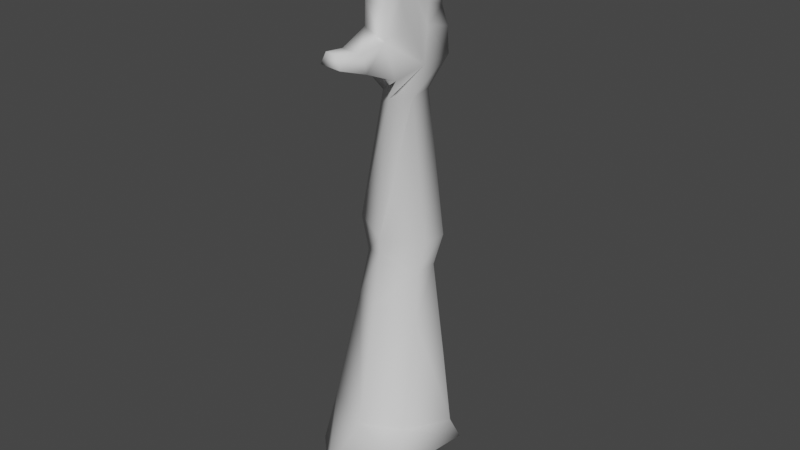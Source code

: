 # Source: hand2.blend  (saved by Blender 2.80.75; exported with 4.5.12 LTS)
import bpy
from mathutils import Matrix  # noqa: F401  (used for matrix-valued properties, if any)

bpy.ops.wm.read_factory_settings(use_empty=True)
scene = bpy.context.scene
scene.name = 'Scene'

# ---- collections
col_collection = bpy.data.collections.new('Collection'); scene.collection.children.link(col_collection)

# ---- materials (node trees are filled in below, after node groups)
mat_material_002 = bpy.data.materials.new('Material.002')
mat_material_002.use_transparent_shadow = False
mat_material_002.roughness = 0.5
mat_material_002.specular_intensity = 0.0
mat_material_001 = bpy.data.materials.new('Material.001')
mat_material_001.use_transparent_shadow = False
mat_material_001.roughness = 0.5

# ---- material node trees
mat_material_002.use_nodes = True; mat_material_002.node_tree.nodes.clear()
_N = mat_material_002.node_tree.nodes; _L = mat_material_002.node_tree.links
n0 = _N.new('ShaderNodeOutputMaterial'); n0.name = 'Material Output'; n0.location = (300, 300)
n1 = _N.new('ShaderNodeBsdfPrincipled'); n1.name = 'Principled BSDF'; n1.location = (10, 300)
n1.distribution = 'GGX'
n1.subsurface_method = 'BURLEY'
n1.inputs[3].default_value = 1.45
n1.inputs[13].default_value = 0.0
n1.inputs[27].default_value = (0.0, 0.0, 0.0, 1.0)
n1.inputs[28].default_value = 1.0
n2 = _N.new('ShaderNodeNormalMap'); n2.name = 'Normal Map'; n2.location = (-300, -300)
n2.label = 'Normal/Map'
n2.inputs[0].default_value = 0.14
_L.new(n1.outputs[0], n0.inputs[0])
_L.new(n2.outputs[0], n1.inputs[5])
n0.is_active_output = True
mat_material_001.use_nodes = True; mat_material_001.node_tree.nodes.clear()
_N = mat_material_001.node_tree.nodes; _L = mat_material_001.node_tree.links
n0 = _N.new('ShaderNodeOutputMaterial'); n0.name = 'Material Output'; n0.location = (300, 300)
n1 = _N.new('ShaderNodeBsdfPrincipled'); n1.name = 'Principled BSDF'; n1.location = (10, 300)
n1.distribution = 'GGX'
n1.subsurface_method = 'BURLEY'
n1.inputs[3].default_value = 1.45
n1.inputs[27].default_value = (0.0, 0.0, 0.0, 1.0)
n1.inputs[28].default_value = 1.0
n2 = _N.new('ShaderNodeNormalMap'); n2.name = 'Normal Map'; n2.location = (-300, -300)
n2.label = 'Normal/Map'
n2.inputs[0].default_value = 0.14
_L.new(n1.outputs[0], n0.inputs[0])
_L.new(n2.outputs[0], n1.inputs[5])
n0.is_active_output = True

# ---- world
world_world = bpy.data.worlds.new('World'); scene.world = world_world
world_world.use_nodes = True; world_world.node_tree.nodes.clear()
_N = world_world.node_tree.nodes; _L = world_world.node_tree.links
n0 = _N.new('ShaderNodeOutputWorld'); n0.name = 'World Output'; n0.location = (300, 300)
n1 = _N.new('ShaderNodeBackground'); n1.name = 'Background'; n1.location = (10, 300)
n1.inputs[0].default_value = (0.05088, 0.05088, 0.05088, 1.0)
_L.new(n1.outputs[0], n0.inputs[0])
n0.is_active_output = True
world_world.color = (0.05088, 0.05088, 0.05088)
world_world.use_sun_shadow = False
world_world.sun_shadow_jitter_overblur = 0.0

# ---- meshes
me_mehumanmale_004 = bpy.data.meshes.new('meHumanMale.004')
me_mehumanmale_004.from_pydata([(0.1275, 0.09859, -0.003892), (0.1581, 0.04391, 0.0518), (0.2278, -0.00647, 0.0521), (0.2492, -0.03877, -0.0009331), (0.158, 0.04471, -0.06204), (0.2301, -0.00997, -0.05076), (-0.0002541, 0.1054, -0.006574), (-0.03236, 0.05564, 0.0796), (-0.03372, -0.03133, 0.08019), (0.0002541, -0.1054, 0.006574), (0.01956, -0.05901, -0.08128), (0.02381, 0.05713, -0.09785), (0.2943, 0.08218, 0.009879), (0.2943, 0.03919, 0.05089), (0.2943, 0.005029, 0.05101), (0.3161, -0.02181, 0.01002), (0.2943, 0.005103, -0.0337), (0.2943, 0.03922, -0.03359), (0.03208, 0.09484, -0.005233), (0.04553, 0.05492, 0.07345), (0.04811, -0.01686, 0.07392), (0.05338, -0.05183, -0.0003383), (0.04488, 0.05429, -0.07994), (0.05591, -0.02102, -0.05449), (0.3404, 0.005401, -0.03979), (0.3404, -0.02334, 0.01161), (0.3404, 0.005357, 0.06724), (0.3404, 0.04546, 0.06716), (0.3404, 0.08369, 0.01152), (0.3404, 0.04548, -0.03971), (0.5354, 0.04157, 0.00351), (0.5354, 0.00267, -0.003175), (0.5354, -0.02056, 0.01437), (0.5355, -0.004802, 0.03804), (0.5355, 0.03394, 0.0446), (0.5355, 0.05697, 0.02797), (0.6147, 0.03579, 0.04091), (0.6162, 0.03594, 0.01004), (0.6163, -0.0166, 0.04185), (0.6178, -0.01644, 0.009363), (0.6098, 0.06508, 0.03697), (0.6124, 0.06476, 0.0002924), (0.6464, 0.03484, 0.04091), (0.6478, 0.03498, 0.01004), (0.636, 0.06374, 0.01063), (0.6346, 0.06361, 0.03986), (0.6849, 0.06311, 0.03919), (0.686, 0.06322, 0.0158), (0.6848, 0.0369, 0.01454), (0.6836, 0.03678, 0.04053), (0.7306, 0.03828, 0.03033), (0.7287, 0.0416, 0.01205), (0.7294, 0.05633, 0.01363), (0.7316, 0.05934, 0.03014), (0.6019, -0.1231, 0.005515), (0.601, -0.1224, 0.03507), (0.6162, -0.1187, 0.03148), (0.6182, -0.1209, 0.01045), (0.6123, -0.08756, 0.006541), (0.6114, -0.08699, 0.03461), (0.5853, -0.07829, 0.03503), (0.5863, -0.07892, 0.003456), (0.5777, 0.01324, -0.008552), (0.5714, -0.03999, -0.009021), (0.576, 0.01352, 0.04274), (0.5701, -0.03932, 0.03687), (0.7548, -0.0258, 0.03041), (0.7538, -0.04686, 0.03022), (0.7526, -0.0288, 0.01208), (0.7519, -0.04354, 0.01194), (0.7044, -0.04814, 0.01429), (0.7056, -0.02182, 0.01453), (0.7031, -0.04826, 0.04028), (0.7044, -0.02194, 0.04052), (0.7508, 0.03239, 0.03014), (0.7486, 0.02938, 0.01363), (0.748, 0.01465, 0.01205), (0.7498, 0.01133, 0.03033), (0.7028, 0.00983, 0.04053), (0.704, 0.009953, 0.01454), (0.7052, 0.03627, 0.0158), (0.7041, 0.03616, 0.03919), (0.7581, 0.0001551, 0.01234), (0.7602, 0.003153, 0.03067), (0.7592, -0.0179, 0.03048), (0.7574, -0.01459, 0.01221), (0.7099, -0.01919, 0.01456), (0.7086, -0.01931, 0.04055), (0.7099, 0.007013, 0.04079), (0.7111, 0.007136, 0.0148), (0.5766, 0.06382, 0.03587), (0.578, 0.0635, -0.006121), (0.6574, 0.008537, 0.009464), (0.6558, 0.008383, 0.04195), (0.6582, -0.01803, 0.04185), (0.6569, -0.04435, 0.04161), (0.6262, -0.04446, 0.0394), (0.6597, -0.01788, 0.009363), (0.6585, -0.0442, 0.009123), (0.6196, -0.05401, 0.0004147)], [], [(17, 16, 5, 4), (4, 0, 12, 17), (13, 12, 0, 1), (14, 13, 1, 2), (15, 14, 2, 3), (16, 15, 3, 5), (16, 17, 29, 24), (15, 16, 24, 25), (14, 15, 25, 26), (13, 14, 26, 27), (12, 13, 27, 28), (17, 12, 28, 29), (5, 23, 22, 4), (23, 10, 11, 22), (6, 18, 22, 11), (18, 0, 4, 22), (0, 18, 19, 1), (18, 6, 7, 19), (1, 19, 20, 2), (19, 7, 8, 20), (2, 20, 21, 3), (20, 8, 9, 21), (3, 21, 23, 5), (21, 9, 10, 23), (24, 29, 30, 31), (25, 24, 31, 32), (26, 25, 32, 33), (27, 26, 33, 34), (28, 27, 34, 35), (29, 28, 35, 30), (49, 42, 43, 48), (81, 80, 43, 42), (99, 39, 97, 98), (44, 43, 37, 41), (91, 41, 37, 62), (99, 63, 62, 39), (92, 62, 37, 43), (97, 39, 62, 92), (96, 95, 94, 38), (96, 38, 64, 65), (94, 93, 64, 38), (90, 64, 36, 40), (45, 40, 36, 42), (93, 42, 36, 64), (45, 44, 41, 40), (90, 40, 41, 91), (35, 90, 91, 30), (45, 46, 47, 44), (42, 49, 46, 45), (44, 47, 48, 43), (48, 51, 50, 49), (47, 52, 51, 48), (49, 50, 53, 46), (46, 53, 52, 47), (51, 52, 53, 50), (32, 31, 62, 63), (31, 30, 91, 62), (35, 34, 64, 90), (34, 33, 65, 64), (33, 32, 63, 65), (56, 55, 54, 57), (61, 54, 55, 60), (58, 57, 54, 61), (60, 55, 56, 59), (59, 56, 57, 58), (96, 59, 58, 99), (65, 60, 59, 96), (99, 58, 61, 63), (63, 61, 60, 65), (69, 68, 66, 67), (72, 67, 66, 73), (73, 66, 68, 71), (70, 69, 67, 72), (71, 68, 69, 70), (97, 71, 70, 98), (98, 70, 72, 95), (94, 73, 71, 97), (95, 72, 73, 94), (76, 75, 74, 77), (81, 74, 75, 80), (78, 77, 74, 81), (80, 75, 76, 79), (79, 76, 77, 78), (92, 79, 78, 93), (43, 80, 79, 92), (93, 78, 81, 42), (85, 82, 83, 84), (89, 82, 85, 86), (88, 83, 82, 89), (87, 84, 83, 88), (86, 85, 84, 87), (97, 86, 87, 94), (94, 87, 88, 93), (93, 88, 89, 92), (92, 89, 86, 97), (99, 98, 95, 96), (10, 9, 6, 11), (6, 9, 8, 7)])
me_mehumanmale_004.polygons.foreach_set('use_smooth', [True] * 98)
_uv = me_mehumanmale_004.uv_layers.new(name='UVTex')
_uv.uv.foreach_set('vector', [0.6292, 0.7765, 0.6196, 0.789, 0.5927, 0.7725, 0.5862, 0.7327, 0.5112, 0.9073, 0.5015, 0.8694, 0.5817, 0.882, 0.5757, 0.91, 0.5908, 0.8541, 0.5817, 0.882, 0.5015, 0.8694, 0.5237, 0.8354, 0.5965, 0.8373, 0.5908, 0.8541, 0.5237, 0.8354, 0.5656, 0.8214, 0.6155, 0.8171, 0.5965, 0.8373, 0.5656, 0.8214, 0.5869, 0.7986, 0.6196, 0.789, 0.6155, 0.8171, 0.5869, 0.7986, 0.5927, 0.7725, 0.6196, 0.789, 0.6292, 0.7765, 0.6475, 0.7854, 0.6378, 0.7994, 0.6155, 0.8171, 0.6196, 0.789, 0.6378, 0.7994, 0.626, 0.8219, 0.5965, 0.8373, 0.6155, 0.8171, 0.626, 0.8219, 0.6173, 0.847, 0.5908, 0.8541, 0.5965, 0.8373, 0.6173, 0.847, 0.6121, 0.8622, 0.5817, 0.882, 0.5908, 0.8541, 0.6121, 0.8622, 0.6018, 0.8875, 0.5757, 0.91, 0.5817, 0.882, 0.6018, 0.8875, 0.596, 0.9145, 0.5927, 0.7725, 0.5207, 0.7143, 0.5587, 0.6893, 0.5862, 0.7327, 0.5207, 0.7143, 0.4955, 0.6898, 0.5569, 0.6764, 0.5587, 0.6893, 0.4401, 0.8639, 0.4558, 0.8649, 0.4599, 0.9055, 0.4489, 0.9119, 0.4558, 0.8649, 0.5015, 0.8694, 0.5112, 0.9073, 0.4599, 0.9055, 0.5015, 0.8694, 0.4558, 0.8649, 0.4684, 0.8239, 0.5237, 0.8354, 0.4558, 0.8649, 0.4401, 0.8639, 0.433, 0.8177, 0.4684, 0.8239, 0.5237, 0.8354, 0.4684, 0.8239, 0.4769, 0.7883, 0.5656, 0.8214, 0.4684, 0.8239, 0.433, 0.8177, 0.4355, 0.7772, 0.4769, 0.7883, 0.5656, 0.8214, 0.4769, 0.7883, 0.4949, 0.7438, 0.5869, 0.7986, 0.4769, 0.7883, 0.4355, 0.7772, 0.4557, 0.727, 0.4949, 0.7438, 0.5869, 0.7986, 0.4949, 0.7438, 0.5207, 0.7143, 0.5927, 0.7725, 0.4949, 0.7438, 0.4557, 0.727, 0.4955, 0.6898, 0.5207, 0.7143, 0.6378, 0.7994, 0.6475, 0.7854, 0.7169, 0.8356, 0.7068, 0.8492, 0.626, 0.8219, 0.6378, 0.7994, 0.7068, 0.8492, 0.701, 0.8605, 0.6173, 0.847, 0.626, 0.8219, 0.701, 0.8605, 0.6956, 0.8716, 0.6121, 0.8622, 0.6173, 0.847, 0.6956, 0.8716, 0.6889, 0.8879, 0.6018, 0.8875, 0.6121, 0.8622, 0.6889, 0.8879, 0.6851, 0.9001, 0.596, 0.9145, 0.6018, 0.8875, 0.6851, 0.9001, 0.6832, 0.9127, 0.7706, 0.9266, 0.7912, 0.9255, 0.7911, 0.9426, 0.7706, 0.941, 0.8231, 0.9281, 0.823, 0.941, 0.7911, 0.9426, 0.7912, 0.9255, 0.9185, 0.8124, 0.9211, 0.7939, 0.941, 0.7969, 0.9388, 0.8098, 0.9323, 0.7555, 0.938, 0.77, 0.9233, 0.7685, 0.9208, 0.756, 0.9076, 0.7568, 0.9208, 0.756, 0.9233, 0.7685, 0.903, 0.7771, 0.9185, 0.8124, 0.8954, 0.8017, 0.903, 0.7771, 0.9211, 0.7939, 0.9412, 0.7837, 0.903, 0.7771, 0.9233, 0.7685, 0.938, 0.77, 0.941, 0.7969, 0.9211, 0.7939, 0.903, 0.7771, 0.9412, 0.7837, 0.9333, 0.6872, 0.9487, 0.6882, 0.9487, 0.7014, 0.9274, 0.7011, 0.9333, 0.6872, 0.9274, 0.7011, 0.9065, 0.716, 0.9024, 0.6871, 0.9487, 0.7014, 0.9469, 0.7146, 0.9065, 0.716, 0.9274, 0.7011, 0.9082, 0.7399, 0.9065, 0.716, 0.9257, 0.7274, 0.9227, 0.741, 0.934, 0.7413, 0.9227, 0.741, 0.9257, 0.7274, 0.9414, 0.7279, 0.9469, 0.7146, 0.9414, 0.7279, 0.9257, 0.7274, 0.9065, 0.716, 0.934, 0.7413, 0.9323, 0.7555, 0.9208, 0.756, 0.9227, 0.741, 0.9082, 0.7399, 0.9227, 0.741, 0.9208, 0.756, 0.9076, 0.7568, 0.888, 0.7427, 0.9082, 0.7399, 0.9076, 0.7568, 0.8865, 0.7577, 0.934, 0.7413, 0.9574, 0.7448, 0.957, 0.7558, 0.9323, 0.7555, 0.9414, 0.7279, 0.9597, 0.7324, 0.9574, 0.7448, 0.934, 0.7413, 0.9323, 0.7555, 0.957, 0.7558, 0.9567, 0.7688, 0.938, 0.77, 0.7706, 0.941, 0.7463, 0.9436, 0.7449, 0.9334, 0.7706, 0.9266, 0.957, 0.7558, 0.9783, 0.7583, 0.9783, 0.7656, 0.9567, 0.7688, 0.9597, 0.7324, 0.9823, 0.7399, 0.9797, 0.7502, 0.9574, 0.7448, 0.9574, 0.7448, 0.9797, 0.7502, 0.9783, 0.7583, 0.957, 0.7558, 0.9783, 0.7656, 0.9783, 0.7583, 0.9862, 0.756, 0.9874, 0.7662, 0.8749, 0.79, 0.8818, 0.7771, 0.903, 0.7771, 0.8954, 0.8017, 0.8818, 0.7771, 0.8865, 0.7577, 0.9076, 0.7568, 0.903, 0.7771, 0.888, 0.7427, 0.8864, 0.7281, 0.9065, 0.716, 0.9082, 0.7399, 0.8864, 0.7281, 0.8851, 0.7078, 0.9024, 0.6871, 0.9065, 0.716, 0.8851, 0.7078, 0.8785, 0.6949, 0.8829, 0.6708, 0.9024, 0.6871, 0.9203, 0.8497, 0.9212, 0.8573, 0.9073, 0.8555, 0.9104, 0.8479, 0.9006, 0.6573, 0.9139, 0.6372, 0.9267, 0.6455, 0.9142, 0.6666, 0.913, 0.8301, 0.9104, 0.8479, 0.9023, 0.8463, 0.9005, 0.8228, 0.9142, 0.6666, 0.9267, 0.6455, 0.9342, 0.6488, 0.9286, 0.6643, 0.9268, 0.8356, 0.9203, 0.8497, 0.9104, 0.8479, 0.913, 0.8301, 0.939, 0.8159, 0.9268, 0.8356, 0.913, 0.8301, 0.9185, 0.8124, 0.9024, 0.6871, 0.9142, 0.6666, 0.9286, 0.6643, 0.9333, 0.6872, 0.9185, 0.8124, 0.913, 0.8301, 0.9005, 0.8228, 0.8954, 0.8017, 0.8829, 0.6708, 0.9006, 0.6573, 0.9142, 0.6666, 0.9024, 0.6871, 0.9851, 0.8155, 0.9864, 0.8082, 0.9957, 0.8082, 0.9939, 0.8186, 0.971, 0.6874, 0.9959, 0.6863, 0.9971, 0.6966, 0.9718, 0.7003, 0.4913, 0.9317, 0.4636, 0.9247, 0.4651, 0.9145, 0.4913, 0.9173, 0.9727, 0.675, 0.9964, 0.677, 0.9959, 0.6863, 0.971, 0.6874, 0.9636, 0.8018, 0.9864, 0.8082, 0.9851, 0.8155, 0.9613, 0.8147, 0.941, 0.7969, 0.9636, 0.8018, 0.9613, 0.8147, 0.9388, 0.8098, 0.9496, 0.6718, 0.9727, 0.675, 0.971, 0.6874, 0.9487, 0.6882, 0.5169, 0.9336, 0.4913, 0.9317, 0.4913, 0.9173, 0.5169, 0.9156, 0.9487, 0.6882, 0.971, 0.6874, 0.9718, 0.7003, 0.9487, 0.7014, 0.9869, 0.7858, 0.988, 0.7785, 0.9964, 0.7773, 0.996, 0.7879, 0.8231, 0.9281, 0.8487, 0.9344, 0.8472, 0.9436, 0.823, 0.941, 0.971, 0.7165, 0.9956, 0.7187, 0.9955, 0.7295, 0.971, 0.7301, 0.9668, 0.7725, 0.988, 0.7785, 0.9869, 0.7858, 0.9647, 0.7856, 0.02571, 0.9309, 0.001405, 0.9336, 0.0, 0.9234, 0.0257, 0.9165, 0.05161, 0.9325, 0.02571, 0.9309, 0.0257, 0.9165, 0.0516, 0.9145, 0.938, 0.77, 0.9668, 0.7725, 0.9647, 0.7856, 0.9412, 0.7837, 0.9469, 0.7146, 0.971, 0.7165, 0.971, 0.7301, 0.9414, 0.7279, 0.9896, 0.8003, 0.9907, 0.793, 1.0, 0.7928, 0.9984, 0.8031, 0.9678, 0.7872, 0.9907, 0.793, 0.9896, 0.8003, 0.9659, 0.8001, 0.08141, 0.9165, 0.109, 0.9234, 0.1076, 0.9336, 0.08142, 0.9309, 0.974, 0.7018, 0.9999, 0.7035, 1.0, 0.7141, 0.9741, 0.715, 0.5447, 0.9172, 0.5711, 0.9145, 0.5725, 0.9247, 0.5447, 0.9316, 0.5169, 0.9156, 0.5447, 0.9172, 0.5447, 0.9316, 0.5169, 0.9336, 0.9487, 0.7014, 0.974, 0.7018, 0.9741, 0.715, 0.9469, 0.7146, 0.0516, 0.9145, 0.08141, 0.9165, 0.08142, 0.9309, 0.05161, 0.9325, 0.9412, 0.7837, 0.9678, 0.7872, 0.9659, 0.8001, 0.941, 0.7969, 0.9293, 0.667, 0.9496, 0.6718, 0.9487, 0.6882, 0.9333, 0.6872, 0.4955, 0.6898, 0.4557, 0.727, 0.4401, 0.8639, 0.4489, 0.9119, 0.4401, 0.8639, 0.4557, 0.727, 0.4355, 0.7772, 0.433, 0.8177])
me_mehumanmale_004.materials.append(mat_material_002)
me_mehumanmale_004.materials.append(mat_material_001)
me_mehumanmale_004.use_remesh_preserve_volume = False
me_mehumanmale_004.use_remesh_preserve_attributes = False
me_mehumanmale_004.use_mirror_vertex_groups = False
me_mehumanmale_004.update()
me_mehumanmale_004.normals_split_custom_set([tuple(v) for v in zip(*[iter([0.03751, 0.424, -0.9049, 0.131, -0.4414, -0.8877, 0.1931, -0.4784, -0.8567, 0.1269, 0.3401, -0.9318, 0.1269, 0.3401, -0.9318, 0.103, 0.9947, -0.006581, -0.0386, 0.999, 0.02145, 0.03751, 0.424, -0.9049, -0.1407, 0.4038, 0.904, -0.0386, 0.999, 0.02145, 0.103, 0.9947, -0.006581, 0.0894, 0.4552, 0.8859, -0.07843, -0.4853, 0.8708, -0.1407, 0.4038, 0.904, 0.0894, 0.4552, 0.8859, 0.08431, -0.4943, 0.8652, 0.0343, -0.9994, 0.004905, -0.07843, -0.4853, 0.8708, 0.08431, -0.4943, 0.8652, 0.1933, -0.9803, -0.04083, 0.131, -0.4414, -0.8877, 0.0343, -0.9994, 0.004905, 0.1933, -0.9803, -0.04083, 0.1931, -0.4784, -0.8567, 0.131, -0.4414, -0.8877, 0.03751, 0.424, -0.9049, 0.03531, 0.4566, -0.889, 0.0248, -0.4322, -0.9014, 0.0343, -0.9994, 0.004905, 0.131, -0.4414, -0.8877, 0.0248, -0.4322, -0.9014, -0.03065, -0.999, -0.03232, -0.07843, -0.4853, 0.8708, 0.0343, -0.9994, 0.004905, -0.03065, -0.999, -0.03232, -0.0922, -0.4888, 0.8675, -0.1407, 0.4038, 0.904, -0.07843, -0.4853, 0.8708, -0.0922, -0.4888, 0.8675, -0.0809, 0.4002, 0.9129, -0.0386, 0.999, 0.02145, -0.1407, 0.4038, 0.904, -0.0809, 0.4002, 0.9129, -0.01799, 0.9998, 0.008878, 0.03751, 0.424, -0.9049, -0.0386, 0.999, 0.02145, -0.01799, 0.9998, 0.008878, 0.03531, 0.4566, -0.889, 0.1931, -0.4784, -0.8567, 0.4529, -0.5245, -0.7209, 0.4041, 0.4466, -0.7983, 0.1269, 0.3401, -0.9318, 0.4529, -0.5245, -0.7209, -0.1842, -0.5873, -0.7881, -0.2228, 0.3842, -0.896, 0.4041, 0.4466, -0.7983, -0.498, 0.8603, -0.1088, 0.1892, 0.9813, 0.03495, 0.4041, 0.4466, -0.7983, -0.2228, 0.3842, -0.896, 0.1892, 0.9813, 0.03495, 0.103, 0.9947, -0.006581, 0.1269, 0.3401, -0.9318, 0.4041, 0.4466, -0.7983, 0.103, 0.9947, -0.006581, 0.1892, 0.9813, 0.03495, 0.1163, 0.5075, 0.8538, 0.0894, 0.4552, 0.8859, 0.1892, 0.9813, 0.03495, -0.498, 0.8603, -0.1088, -0.7006, 0.4272, 0.5715, 0.1163, 0.5075, 0.8538, 0.0894, 0.4552, 0.8859, 0.1163, 0.5075, 0.8538, 0.2064, -0.4, 0.893, 0.08431, -0.4943, 0.8652, 0.1163, 0.5075, 0.8538, -0.7006, 0.4272, 0.5715, -0.6769, -0.4259, 0.6003, 0.2064, -0.4, 0.893, 0.08431, -0.4943, 0.8652, 0.2064, -0.4, 0.893, 0.4159, -0.9037, 0.1015, 0.1933, -0.9803, -0.04083, 0.2064, -0.4, 0.893, -0.6769, -0.4259, 0.6003, -0.3229, -0.9464, 0.00695, 0.4159, -0.9037, 0.1015, 0.1933, -0.9803, -0.04083, 0.4159, -0.9037, 0.1015, 0.4529, -0.5245, -0.7209, 0.1931, -0.4784, -0.8567, 0.4159, -0.9037, 0.1015, -0.3229, -0.9464, 0.00695, -0.1842, -0.5873, -0.7881, 0.4529, -0.5245, -0.7209, 0.0248, -0.4322, -0.9014, 0.03531, 0.4566, -0.889, -0.05667, 0.5445, -0.8368, -0.08995, -0.2435, -0.9657, -0.03065, -0.999, -0.03232, 0.0248, -0.4322, -0.9014, -0.08995, -0.2435, -0.9657, -0.3285, -0.9147, -0.2353, -0.0922, -0.4888, 0.8675, -0.03065, -0.999, -0.03232, -0.3285, -0.9147, -0.2353, -0.09738, -0.5057, 0.8572, -0.0809, 0.4002, 0.9129, -0.0922, -0.4888, 0.8675, -0.09738, -0.5057, 0.8572, 0.04225, 0.2623, 0.9641, -0.01799, 0.9998, 0.008878, -0.0809, 0.4002, 0.9129, 0.04225, 0.2623, 0.9641, -0.04699, 0.962, 0.2689, 0.03531, 0.4566, -0.889, -0.01799, 0.9998, 0.008878, -0.04699, 0.962, 0.2689, -0.05667, 0.5445, -0.8368, 0.1147, -0.6788, 0.7253, 0.01055, 0.05057, 0.9987, 0.1471, 0.096, -0.9845, 0.06488, -0.695, -0.7161, 0.1083, 0.7213, 0.6841, 0.04787, 0.7478, -0.6623, 0.1471, 0.096, -0.9845, 0.01055, 0.05057, 0.9987, 0.4834, -0.3366, -0.8081, 0.1951, -0.02126, -0.9805, 0.124, -0.01161, -0.9922, 0.09885, -0.6695, -0.7362, 0.1305, 0.726, -0.6752, 0.1471, 0.096, -0.9845, 0.2283, 0.06083, -0.9717, 0.2061, 0.6619, -0.7207, -0.04036, 0.6727, -0.7388, 0.2061, 0.6619, -0.7207, 0.2283, 0.06083, -0.9717, 0.01415, 0.003944, -0.9999, 0.4834, -0.3366, -0.8081, -0.3795, -0.3848, -0.8414, 0.01415, 0.003944, -0.9999, 0.1951, -0.02126, -0.9805, 0.1381, 0.01349, -0.9903, 0.01415, 0.003944, -0.9999, 0.2283, 0.06083, -0.9717, 0.1471, 0.096, -0.9845, 0.124, -0.01161, -0.9922, 0.1951, -0.02126, -0.9805, 0.01415, 0.003944, -0.9999, 0.1381, 0.01349, -0.9903, 0.2242, -0.463, 0.8576, 0.01194, -0.6759, 0.7369, 0.02086, -0.02206, 0.9995, -0.02622, -0.05852, 0.9979, 0.2242, -0.463, 0.8576, -0.02622, -0.05852, 0.9979, -0.03419, 0.02309, 0.9991, -0.4912, -0.4417, 0.7508, 0.02086, -0.02206, 0.9995, 0.03108, 0.02129, 0.9993, -0.03419, 0.02309, 0.9991, -0.02622, -0.05852, 0.9979, -0.1337, 0.7947, 0.5921, -0.03419, 0.02309, 0.9991, -0.01967, 0.08281, 0.9964, -0.02067, 0.7631, 0.646, 0.001816, 0.7088, 0.7054, -0.02067, 0.7631, 0.646, -0.01967, 0.08281, 0.9964, 0.01055, 0.05057, 0.9987, 0.03108, 0.02129, 0.9993, 0.01055, 0.05057, 0.9987, -0.01967, 0.08281, 0.9964, -0.03419, 0.02309, 0.9991, 0.001816, 0.7088, 0.7054, 0.1305, 0.726, -0.6752, 0.2061, 0.6619, -0.7207, -0.02067, 0.7631, 0.646, -0.1337, 0.7947, 0.5921, -0.02067, 0.7631, 0.646, 0.2061, 0.6619, -0.7207, -0.04036, 0.6727, -0.7388, -0.04699, 0.962, 0.2689, -0.1337, 0.7947, 0.5921, -0.04036, 0.6727, -0.7388, -0.05667, 0.5445, -0.8368, 0.001816, 0.7088, 0.7054, 0.1145, 0.7142, 0.6906, 0.06214, 0.7451, -0.664, 0.1305, 0.726, -0.6752, 0.01055, 0.05057, 0.9987, 0.1147, -0.6788, 0.7253, 0.1145, 0.7142, 0.6906, 0.001816, 0.7088, 0.7054, 0.1305, 0.726, -0.6752, 0.06214, 0.7451, -0.664, 0.06488, -0.695, -0.7161, 0.1471, 0.096, -0.9845, 0.06488, -0.695, -0.7161, 0.54, -0.5085, -0.6707, 0.6426, -0.6049, 0.4703, 0.1147, -0.6788, 0.7253, 0.06214, 0.7451, -0.664, 0.5949, 0.5088, -0.6223, 0.54, -0.5085, -0.6707, 0.06488, -0.695, -0.7161, 0.1147, -0.6788, 0.7253, 0.6426, -0.6049, 0.4703, 0.6764, 0.5755, 0.4598, 0.1145, 0.7142, 0.6906, 0.1145, 0.7142, 0.6906, 0.6764, 0.5755, 0.4598, 0.5949, 0.5088, -0.6223, 0.06214, 0.7451, -0.664, 0.54, -0.5085, -0.6707, 0.5949, 0.5088, -0.6223, 0.6764, 0.5755, 0.4598, 0.6426, -0.6049, 0.4703, -0.3285, -0.9147, -0.2353, -0.08995, -0.2435, -0.9657, 0.01415, 0.003944, -0.9999, -0.3795, -0.3848, -0.8414, -0.08995, -0.2435, -0.9657, -0.05667, 0.5445, -0.8368, -0.04036, 0.6727, -0.7388, 0.01415, 0.003944, -0.9999, -0.04699, 0.962, 0.2689, 0.04225, 0.2623, 0.9641, -0.03419, 0.02309, 0.9991, -0.1337, 0.7947, 0.5921, 0.04225, 0.2623, 0.9641, -0.09738, -0.5057, 0.8572, -0.4912, -0.4417, 0.7508, -0.03419, 0.02309, 0.9991, -0.09738, -0.5057, 0.8572, -0.3285, -0.9147, -0.2353, -0.3795, -0.3848, -0.8414, -0.4912, -0.4417, 0.7508, 0.6825, -0.4724, 0.5577, -0.4024, -0.6723, 0.6213, -0.3469, -0.6924, -0.6327, 0.7319, -0.523, -0.4367, -0.6139, -0.3824, -0.6906, -0.3469, -0.6924, -0.6327, -0.4024, -0.6723, 0.6213, -0.6653, -0.2913, 0.6874, 0.7207, -0.1274, -0.6814, 0.7319, -0.523, -0.4367, -0.3469, -0.6924, -0.6327, -0.6139, -0.3824, -0.6906, -0.6653, -0.2913, 0.6874, -0.4024, -0.6723, 0.6213, 0.6825, -0.4724, 0.5577, 0.6577, -0.08169, 0.7488, 0.6577, -0.08169, 0.7488, 0.6825, -0.4724, 0.5577, 0.7319, -0.523, -0.4367, 0.7207, -0.1274, -0.6814, 0.2242, -0.463, 0.8576, 0.6577, -0.08169, 0.7488, 0.7207, -0.1274, -0.6814, 0.4834, -0.3366, -0.8081, -0.4912, -0.4417, 0.7508, -0.6653, -0.2913, 0.6874, 0.6577, -0.08169, 0.7488, 0.2242, -0.463, 0.8576, 0.4834, -0.3366, -0.8081, 0.7207, -0.1274, -0.6814, -0.6139, -0.3824, -0.6906, -0.3795, -0.3848, -0.8414, -0.3795, -0.3848, -0.8414, -0.6139, -0.3824, -0.6906, -0.6653, -0.2913, 0.6874, -0.4912, -0.4417, 0.7508, 0.5487, -0.5293, -0.6471, 0.5878, 0.4982, -0.6374, 0.6767, 0.5639, 0.4734, 0.6335, -0.6174, 0.4663, 0.0633, -0.72, 0.6911, 0.6335, -0.6174, 0.4663, 0.6767, 0.5639, 0.4734, 0.1457, 0.6839, 0.7149, 0.1457, 0.6839, 0.7149, 0.6767, 0.5639, 0.4734, 0.5878, 0.4982, -0.6374, 0.09023, 0.72, -0.6881, 0.01043, -0.7261, -0.6875, 0.5487, -0.5293, -0.6471, 0.6335, -0.6174, 0.4663, 0.0633, -0.72, 0.6911, 0.09023, 0.72, -0.6881, 0.5878, 0.4982, -0.6374, 0.5487, -0.5293, -0.6471, 0.01043, -0.7261, -0.6875, 0.124, -0.01161, -0.9922, 0.09023, 0.72, -0.6881, 0.01043, -0.7261, -0.6875, 0.09885, -0.6695, -0.7362, 0.09885, -0.6695, -0.7362, 0.01043, -0.7261, -0.6875, 0.0633, -0.72, 0.6911, 0.01194, -0.6759, 0.7369, 0.02086, -0.02206, 0.9995, 0.1457, 0.6839, 0.7149, 0.09023, 0.72, -0.6881, 0.124, -0.01161, -0.9922, 0.01194, -0.6759, 0.7369, 0.0633, -0.72, 0.6911, 0.1457, 0.6839, 0.7149, 0.02086, -0.02206, 0.9995, 0.54, -0.5085, -0.6707, 0.5949, 0.5088, -0.6223, 0.6764, 0.5755, 0.4598, 0.6426, -0.6049, 0.4703, 0.1083, 0.7213, 0.6841, 0.6764, 0.5755, 0.4598, 0.5949, 0.5088, -0.6223, 0.04787, 0.7478, -0.6623, 0.1134, -0.6837, 0.7209, 0.6426, -0.6049, 0.4703, 0.6764, 0.5755, 0.4598, 0.1083, 0.7213, 0.6841, 0.04787, 0.7478, -0.6623, 0.5949, 0.5088, -0.6223, 0.54, -0.5085, -0.6707, 0.05391, -0.697, -0.715, 0.05391, -0.697, -0.715, 0.54, -0.5085, -0.6707, 0.6426, -0.6049, 0.4703, 0.1134, -0.6837, 0.7209, 0.1381, 0.01349, -0.9903, 0.05391, -0.697, -0.715, 0.1134, -0.6837, 0.7209, 0.03108, 0.02129, 0.9993, 0.1471, 0.096, -0.9845, 0.04787, 0.7478, -0.6623, 0.05391, -0.697, -0.715, 0.1381, 0.01349, -0.9903, 0.03108, 0.02129, 0.9993, 0.1134, -0.6837, 0.7209, 0.1083, 0.7213, 0.6841, 0.01055, 0.05057, 0.9987, 0.5487, -0.5293, -0.6471, 0.5878, 0.4982, -0.6374, 0.6767, 0.5639, 0.4734, 0.6335, -0.6174, 0.4663, 0.06457, 0.727, -0.6836, 0.5878, 0.4982, -0.6374, 0.5487, -0.5293, -0.6471, 0.02926, -0.7184, -0.695, 0.1224, 0.6943, 0.7092, 0.6767, 0.5639, 0.4734, 0.5878, 0.4982, -0.6374, 0.06457, 0.727, -0.6836, 0.08437, -0.7108, 0.6983, 0.6335, -0.6174, 0.4663, 0.6767, 0.5639, 0.4734, 0.1224, 0.6943, 0.7092, 0.02926, -0.7184, -0.695, 0.5487, -0.5293, -0.6471, 0.6335, -0.6174, 0.4663, 0.08437, -0.7108, 0.6983, 0.124, -0.01161, -0.9922, 0.02926, -0.7184, -0.695, 0.08437, -0.7108, 0.6983, 0.02086, -0.02206, 0.9995, 0.02086, -0.02206, 0.9995, 0.08437, -0.7108, 0.6983, 0.1224, 0.6943, 0.7092, 0.03108, 0.02129, 0.9993, 0.03108, 0.02129, 0.9993, 0.1224, 0.6943, 0.7092, 0.06457, 0.727, -0.6836, 0.1381, 0.01349, -0.9903, 0.1381, 0.01349, -0.9903, 0.06457, 0.727, -0.6836, 0.02926, -0.7184, -0.695, 0.124, -0.01161, -0.9922, 0.4834, -0.3366, -0.8081, 0.09885, -0.6695, -0.7362, 0.01194, -0.6759, 0.7369, 0.2242, -0.463, 0.8576, -0.1842, -0.5873, -0.7881, -0.3229, -0.9464, 0.00695, -0.498, 0.8603, -0.1088, -0.2228, 0.3842, -0.896, -0.498, 0.8603, -0.1088, -0.3229, -0.9464, 0.00695, -0.6769, -0.4259, 0.6003, -0.7006, 0.4272, 0.5715])] * 3)])
arm_armature_001 = bpy.data.armatures.new('Armature.001')  # bones are not reproduced

# ---- objects
ob_arm_left = bpy.data.objects.new('Arm Left', me_mehumanmale_004)
ob_armature = bpy.data.objects.new('Armature', arm_armature_001)

# ---- transforms, parenting, visibility, modifiers, constraints
ob_arm_left.parent = ob_armature
ob_arm_left.matrix_parent_inverse = Matrix(((0.3535, -0.0, 0.0, -0.08292), (-0.0, 0.3535, -0.0, -0.1436), (0.0, -0.0, 0.3535, 0.02718), (-0.0, 0.0, -0.0, 1.0)))
ob_arm_left.location = (-0.2352, -1.053e-08, 0.07839)
ob_arm_left.rotation_euler = (3e-06, -1.476, -3.177e-06)
ob_arm_left.scale = (14.35, 14.35, 14.35)
ob_arm_left.color = (0.8, 0.8, 0.8, 1.0)
ob_arm_left.lineart.crease_threshold = 0.0
_vg = ob_arm_left.vertex_groups.new(name='Bone')
for _i, _w in zip([0, 1, 2, 3, 4, 5, 6, 7, 8, 9, 10, 11, 12, 13, 14, 15, 16, 17, 18, 19, 20, 21, 22, 23], [0.9851, 0.954, 0.8462, 0.8546, 0.9739, 0.8971, 0.9992, 0.9979, 0.9979, 0.9974, 0.9984, 1.001, 0.04693, 0.07567, 0.1584, 0.08516, 0.08793, 0.02658, 0.9985, 0.9945, 0.9945, 0.9925, 1.002, 0.9962]): _vg.add([_i], _w, 'REPLACE')
_vg = ob_arm_left.vertex_groups.new(name='Bone.001')
for _i, _w in zip([1, 2, 3, 4, 5, 12, 13, 14, 15, 16, 17, 24, 25, 26, 27, 28, 29, 30, 31, 32, 33, 34, 35, 36, 37, 38, 39, 40, 41, 42, 43, 44, 45, 46, 47, 48, 49, 50, 51, 52, 53, 54, 55, 56, 57, 58, 59, 60, 61, 62, 63, 64, 65, 66, 67, 68, 69, 70, 71, 72, 73, 74, 75, 76, 77, 78, 79, 80, 81, 82, 83, 84, 85, 86, 87, 88, 89, 90, 91, 92, 93, 94, 95, 96, 97, 98, 99], [0.042, 0.1538, 0.1454, 0.002216, 0.1029, 0.9515, 0.9243, 0.8416, 0.9148, 0.9121, 0.9617, 0.9914, 0.9832, 0.9789, 0.9863, 0.9929, 0.9958, 0.9999, 0.9998, 0.9997, 0.9996, 0.9998, 0.9999, 0.9999, 1.0, 0.9999, 0.9999, 1.0, 1.0, 1.0, 1.0, 1.0, 1.0, 1.0, 1.0, 1.0, 1.0, 1.0, 1.0, 1.0, 1.0, 0.9999, 0.9999, 0.9999, 0.9999, 0.9999, 0.9999, 0.9999, 0.9999, 0.9999, 0.9999, 0.9999, 0.9998, 0.9999, 0.9999, 0.9999, 0.9999, 0.9999, 0.9999, 0.9999, 0.9999, 1.0, 1.0, 1.0, 1.0, 1.0, 1.0, 1.0, 1.0, 1.0, 1.0, 1.0, 1.0, 1.0, 1.0, 1.0, 1.0, 1.0, 1.0, 1.0, 1.0, 0.9999, 0.9999, 0.9999, 1.0, 0.9999, 0.9999]): _vg.add([_i], _w, 'REPLACE')
_m = ob_arm_left.modifiers.new('Armature', 'ARMATURE')
_m.object = ob_armature
ob_armature.location = (0.2346, 0.4062, -0.07688)
ob_armature.scale = (2.829, 2.829, 2.829)
ob_armature.show_in_front = True
ob_armature.lineart.crease_threshold = 0.0

# ---- collection membership
col_collection.objects.link(ob_arm_left)
col_collection.objects.link(ob_armature)

# ---- scene / render settings (as saved in the file)
scene.frame_start = 1; scene.frame_end = 250; scene.frame_set(1)
scene.render.engine = 'BLENDER_EEVEE_NEXT'
scene.cycles.use_denoising = False
scene.cycles.samples = 128
scene.cycles.sampling_pattern = 'TABULATED_SOBOL'
scene.cycles.use_adaptive_sampling = False
scene.cycles.use_light_tree = False
scene.view_settings.view_transform = 'Filmic'
bpy.context.view_layer.update()

# ---- added for rendering (the .blend has no active camera and no usable light): camera, sun
cam_auto = bpy.data.cameras.new('AutoCamera')
cam_auto.lens = 50.0
cam_auto.sensor_width = 36.0
cam_auto.clip_end = 1000.0
ob_auto_camera = bpy.data.objects.new('AutoCamera', cam_auto)
scene.collection.objects.link(ob_auto_camera)
ob_auto_camera.location = (12.0235, -14.0913, 14.5664)
ob_auto_camera.rotation_euler = (1.09748, -7.21219e-08, 0.694738)
scene.camera = ob_auto_camera
light_auto_sun = bpy.data.lights.new('AutoSun', 'SUN')
light_auto_sun.energy = 3.0
light_auto_sun.angle = 0.0523599
ob_auto_sun = bpy.data.objects.new('AutoSun', light_auto_sun)
scene.collection.objects.link(ob_auto_sun)
ob_auto_sun.rotation_euler = (0.872665, 0.174533, 0.523599)
bpy.context.view_layer.update()
